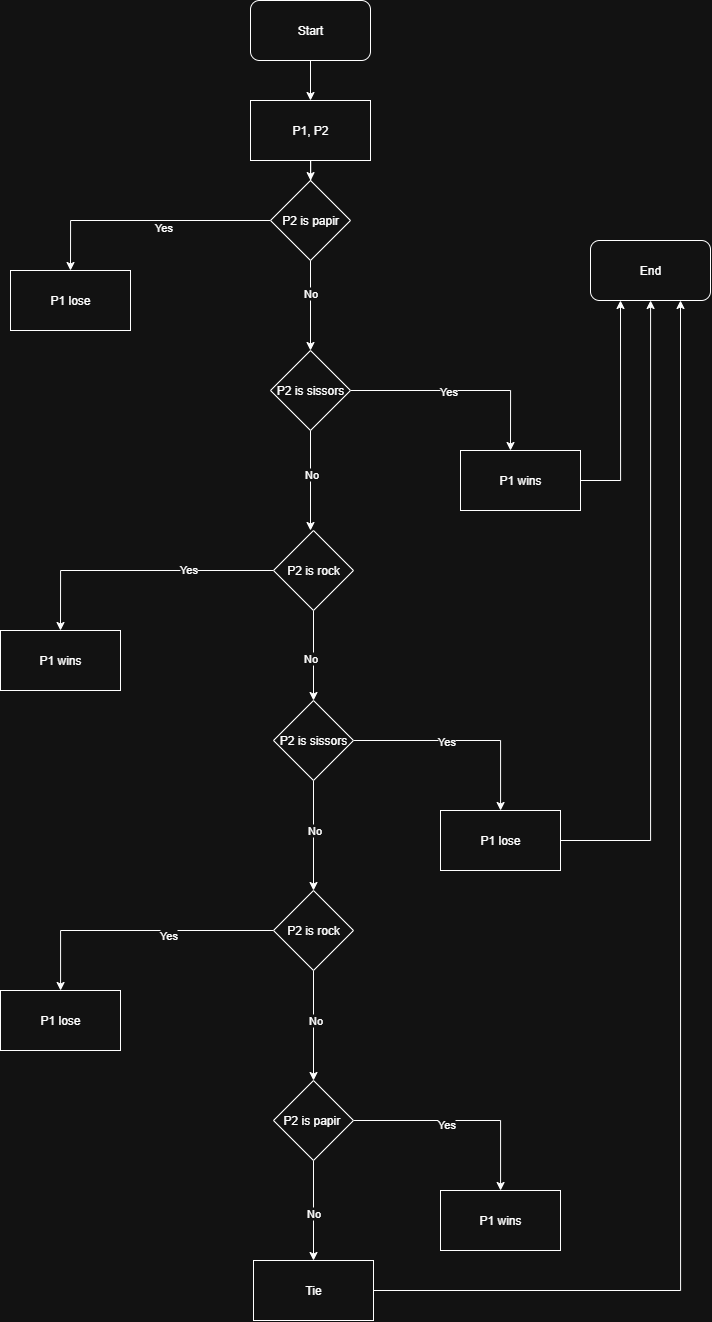

The diagram above was exported from draw.io. Its source (the exported page's mxGraphModel, read from the mxfile embedded in the PNG):
<mxGraphModel dx="1603" dy="1980" grid="1" gridSize="10" guides="1" tooltips="1" connect="1" arrows="1" fold="1" page="1" pageScale="1" pageWidth="827" pageHeight="1169" math="0" shadow="0">
  <root>
    <mxCell id="0" />
    <mxCell id="1" parent="0" />
    <mxCell id="UogTfeJZVuHuOvHBny1a-51" style="edgeStyle=orthogonalEdgeStyle;rounded=0;orthogonalLoop=1;jettySize=auto;html=1;" edge="1" parent="1" source="UogTfeJZVuHuOvHBny1a-1" target="UogTfeJZVuHuOvHBny1a-49">
      <mxGeometry relative="1" as="geometry" />
    </mxCell>
    <mxCell id="UogTfeJZVuHuOvHBny1a-1" value="Start" style="rounded=1;whiteSpace=wrap;html=1;" vertex="1" parent="1">
      <mxGeometry x="310" y="-40" width="120" height="60" as="geometry" />
    </mxCell>
    <mxCell id="UogTfeJZVuHuOvHBny1a-4" style="edgeStyle=orthogonalEdgeStyle;rounded=0;orthogonalLoop=1;jettySize=auto;html=1;" edge="1" parent="1" source="UogTfeJZVuHuOvHBny1a-2">
      <mxGeometry relative="1" as="geometry">
        <mxPoint x="130" y="230" as="targetPoint" />
      </mxGeometry>
    </mxCell>
    <mxCell id="UogTfeJZVuHuOvHBny1a-5" value="Yes" style="edgeLabel;html=1;align=center;verticalAlign=middle;resizable=0;points=[];" vertex="1" connectable="0" parent="UogTfeJZVuHuOvHBny1a-4">
      <mxGeometry x="-0.1379" y="6" relative="1" as="geometry">
        <mxPoint as="offset" />
      </mxGeometry>
    </mxCell>
    <mxCell id="UogTfeJZVuHuOvHBny1a-7" style="edgeStyle=orthogonalEdgeStyle;rounded=0;orthogonalLoop=1;jettySize=auto;html=1;" edge="1" parent="1" source="UogTfeJZVuHuOvHBny1a-2">
      <mxGeometry relative="1" as="geometry">
        <mxPoint x="370" y="310" as="targetPoint" />
      </mxGeometry>
    </mxCell>
    <mxCell id="UogTfeJZVuHuOvHBny1a-8" value="No" style="edgeLabel;html=1;align=center;verticalAlign=middle;resizable=0;points=[];" vertex="1" connectable="0" parent="UogTfeJZVuHuOvHBny1a-7">
      <mxGeometry x="-0.2941" y="-1" relative="1" as="geometry">
        <mxPoint as="offset" />
      </mxGeometry>
    </mxCell>
    <mxCell id="UogTfeJZVuHuOvHBny1a-2" value="P2 is papir" style="rhombus;whiteSpace=wrap;html=1;" vertex="1" parent="1">
      <mxGeometry x="330" y="140" width="80" height="80" as="geometry" />
    </mxCell>
    <mxCell id="UogTfeJZVuHuOvHBny1a-6" value="P1 lose" style="rounded=0;whiteSpace=wrap;html=1;" vertex="1" parent="1">
      <mxGeometry x="70" y="230" width="120" height="60" as="geometry" />
    </mxCell>
    <mxCell id="UogTfeJZVuHuOvHBny1a-10" style="edgeStyle=orthogonalEdgeStyle;rounded=0;orthogonalLoop=1;jettySize=auto;html=1;" edge="1" parent="1" source="UogTfeJZVuHuOvHBny1a-9">
      <mxGeometry relative="1" as="geometry">
        <mxPoint x="570" y="410" as="targetPoint" />
      </mxGeometry>
    </mxCell>
    <mxCell id="UogTfeJZVuHuOvHBny1a-15" value="Yes" style="edgeLabel;html=1;align=center;verticalAlign=middle;resizable=0;points=[];" vertex="1" connectable="0" parent="UogTfeJZVuHuOvHBny1a-10">
      <mxGeometry x="-0.1187" relative="1" as="geometry">
        <mxPoint as="offset" />
      </mxGeometry>
    </mxCell>
    <mxCell id="UogTfeJZVuHuOvHBny1a-12" style="edgeStyle=orthogonalEdgeStyle;rounded=0;orthogonalLoop=1;jettySize=auto;html=1;" edge="1" parent="1" source="UogTfeJZVuHuOvHBny1a-9">
      <mxGeometry relative="1" as="geometry">
        <mxPoint x="370" y="490" as="targetPoint" />
      </mxGeometry>
    </mxCell>
    <mxCell id="UogTfeJZVuHuOvHBny1a-13" value="No" style="edgeLabel;html=1;align=center;verticalAlign=middle;resizable=0;points=[];" vertex="1" connectable="0" parent="UogTfeJZVuHuOvHBny1a-12">
      <mxGeometry x="-0.1318" relative="1" as="geometry">
        <mxPoint as="offset" />
      </mxGeometry>
    </mxCell>
    <mxCell id="UogTfeJZVuHuOvHBny1a-9" value="P2 is sissors" style="rhombus;whiteSpace=wrap;html=1;" vertex="1" parent="1">
      <mxGeometry x="330" y="310" width="80" height="80" as="geometry" />
    </mxCell>
    <mxCell id="UogTfeJZVuHuOvHBny1a-53" style="edgeStyle=orthogonalEdgeStyle;rounded=0;orthogonalLoop=1;jettySize=auto;html=1;entryX=0.25;entryY=1;entryDx=0;entryDy=0;" edge="1" parent="1" source="UogTfeJZVuHuOvHBny1a-11" target="UogTfeJZVuHuOvHBny1a-44">
      <mxGeometry relative="1" as="geometry" />
    </mxCell>
    <mxCell id="UogTfeJZVuHuOvHBny1a-11" value="P1 wins" style="rounded=0;whiteSpace=wrap;html=1;" vertex="1" parent="1">
      <mxGeometry x="520" y="410" width="120" height="60" as="geometry" />
    </mxCell>
    <mxCell id="UogTfeJZVuHuOvHBny1a-16" style="edgeStyle=orthogonalEdgeStyle;rounded=0;orthogonalLoop=1;jettySize=auto;html=1;" edge="1" parent="1" source="UogTfeJZVuHuOvHBny1a-14">
      <mxGeometry relative="1" as="geometry">
        <mxPoint x="372.9999999999998" y="660" as="targetPoint" />
      </mxGeometry>
    </mxCell>
    <mxCell id="UogTfeJZVuHuOvHBny1a-17" value="No" style="edgeLabel;html=1;align=center;verticalAlign=middle;resizable=0;points=[];" vertex="1" connectable="0" parent="UogTfeJZVuHuOvHBny1a-16">
      <mxGeometry x="0.0431" y="-4" relative="1" as="geometry">
        <mxPoint as="offset" />
      </mxGeometry>
    </mxCell>
    <mxCell id="UogTfeJZVuHuOvHBny1a-18" style="edgeStyle=orthogonalEdgeStyle;rounded=0;orthogonalLoop=1;jettySize=auto;html=1;" edge="1" parent="1" source="UogTfeJZVuHuOvHBny1a-14">
      <mxGeometry relative="1" as="geometry">
        <mxPoint x="120" y="590" as="targetPoint" />
      </mxGeometry>
    </mxCell>
    <mxCell id="UogTfeJZVuHuOvHBny1a-19" value="Yes" style="edgeLabel;html=1;align=center;verticalAlign=middle;resizable=0;points=[];" vertex="1" connectable="0" parent="UogTfeJZVuHuOvHBny1a-18">
      <mxGeometry x="-0.3695" y="-2" relative="1" as="geometry">
        <mxPoint as="offset" />
      </mxGeometry>
    </mxCell>
    <mxCell id="UogTfeJZVuHuOvHBny1a-14" value="P2 is rock" style="rhombus;whiteSpace=wrap;html=1;" vertex="1" parent="1">
      <mxGeometry x="333" y="490" width="80" height="80" as="geometry" />
    </mxCell>
    <mxCell id="UogTfeJZVuHuOvHBny1a-20" value="P1 wins" style="rounded=0;whiteSpace=wrap;html=1;" vertex="1" parent="1">
      <mxGeometry x="60" y="590" width="120" height="60" as="geometry" />
    </mxCell>
    <mxCell id="UogTfeJZVuHuOvHBny1a-22" style="edgeStyle=orthogonalEdgeStyle;rounded=0;orthogonalLoop=1;jettySize=auto;html=1;" edge="1" parent="1" source="UogTfeJZVuHuOvHBny1a-21" target="UogTfeJZVuHuOvHBny1a-23">
      <mxGeometry relative="1" as="geometry">
        <mxPoint x="570" y="760" as="targetPoint" />
      </mxGeometry>
    </mxCell>
    <mxCell id="UogTfeJZVuHuOvHBny1a-24" value="Yes" style="edgeLabel;html=1;align=center;verticalAlign=middle;resizable=0;points=[];" vertex="1" connectable="0" parent="UogTfeJZVuHuOvHBny1a-22">
      <mxGeometry x="-0.145" relative="1" as="geometry">
        <mxPoint as="offset" />
      </mxGeometry>
    </mxCell>
    <mxCell id="UogTfeJZVuHuOvHBny1a-25" style="edgeStyle=orthogonalEdgeStyle;rounded=0;orthogonalLoop=1;jettySize=auto;html=1;" edge="1" parent="1" source="UogTfeJZVuHuOvHBny1a-21">
      <mxGeometry relative="1" as="geometry">
        <mxPoint x="372.9999999999998" y="850" as="targetPoint" />
      </mxGeometry>
    </mxCell>
    <mxCell id="UogTfeJZVuHuOvHBny1a-26" value="No" style="edgeLabel;html=1;align=center;verticalAlign=middle;resizable=0;points=[];" vertex="1" connectable="0" parent="UogTfeJZVuHuOvHBny1a-25">
      <mxGeometry x="-0.1059" relative="1" as="geometry">
        <mxPoint as="offset" />
      </mxGeometry>
    </mxCell>
    <mxCell id="UogTfeJZVuHuOvHBny1a-21" value="P2 is sissors" style="rhombus;whiteSpace=wrap;html=1;" vertex="1" parent="1">
      <mxGeometry x="333" y="660" width="80" height="80" as="geometry" />
    </mxCell>
    <mxCell id="UogTfeJZVuHuOvHBny1a-23" value="P1 lose" style="rounded=0;whiteSpace=wrap;html=1;" vertex="1" parent="1">
      <mxGeometry x="500" y="770" width="120" height="60" as="geometry" />
    </mxCell>
    <mxCell id="UogTfeJZVuHuOvHBny1a-28" style="edgeStyle=orthogonalEdgeStyle;rounded=0;orthogonalLoop=1;jettySize=auto;html=1;" edge="1" parent="1" source="UogTfeJZVuHuOvHBny1a-27" target="UogTfeJZVuHuOvHBny1a-29">
      <mxGeometry relative="1" as="geometry">
        <mxPoint x="110" y="950" as="targetPoint" />
      </mxGeometry>
    </mxCell>
    <mxCell id="UogTfeJZVuHuOvHBny1a-30" value="Yes" style="edgeLabel;html=1;align=center;verticalAlign=middle;resizable=0;points=[];" vertex="1" connectable="0" parent="UogTfeJZVuHuOvHBny1a-28">
      <mxGeometry x="-0.223" y="4" relative="1" as="geometry">
        <mxPoint as="offset" />
      </mxGeometry>
    </mxCell>
    <mxCell id="UogTfeJZVuHuOvHBny1a-31" style="edgeStyle=orthogonalEdgeStyle;rounded=0;orthogonalLoop=1;jettySize=auto;html=1;" edge="1" parent="1" source="UogTfeJZVuHuOvHBny1a-27">
      <mxGeometry relative="1" as="geometry">
        <mxPoint x="372.9999999999998" y="1040" as="targetPoint" />
      </mxGeometry>
    </mxCell>
    <mxCell id="UogTfeJZVuHuOvHBny1a-32" value="No" style="edgeLabel;html=1;align=center;verticalAlign=middle;resizable=0;points=[];" vertex="1" connectable="0" parent="UogTfeJZVuHuOvHBny1a-31">
      <mxGeometry x="-0.0952" y="1" relative="1" as="geometry">
        <mxPoint as="offset" />
      </mxGeometry>
    </mxCell>
    <mxCell id="UogTfeJZVuHuOvHBny1a-27" value="P2 is rock" style="rhombus;whiteSpace=wrap;html=1;" vertex="1" parent="1">
      <mxGeometry x="333" y="850" width="80" height="80" as="geometry" />
    </mxCell>
    <mxCell id="UogTfeJZVuHuOvHBny1a-29" value="P1 lose" style="rounded=0;whiteSpace=wrap;html=1;" vertex="1" parent="1">
      <mxGeometry x="60" y="950" width="120" height="60" as="geometry" />
    </mxCell>
    <mxCell id="UogTfeJZVuHuOvHBny1a-34" style="edgeStyle=orthogonalEdgeStyle;rounded=0;orthogonalLoop=1;jettySize=auto;html=1;" edge="1" parent="1" source="UogTfeJZVuHuOvHBny1a-33" target="UogTfeJZVuHuOvHBny1a-35">
      <mxGeometry relative="1" as="geometry">
        <mxPoint x="560" y="1140" as="targetPoint" />
      </mxGeometry>
    </mxCell>
    <mxCell id="UogTfeJZVuHuOvHBny1a-36" value="Yes" style="edgeLabel;html=1;align=center;verticalAlign=middle;resizable=0;points=[];" vertex="1" connectable="0" parent="UogTfeJZVuHuOvHBny1a-34">
      <mxGeometry x="-0.145" y="-3" relative="1" as="geometry">
        <mxPoint as="offset" />
      </mxGeometry>
    </mxCell>
    <mxCell id="UogTfeJZVuHuOvHBny1a-37" style="edgeStyle=orthogonalEdgeStyle;rounded=0;orthogonalLoop=1;jettySize=auto;html=1;" edge="1" parent="1" source="UogTfeJZVuHuOvHBny1a-33">
      <mxGeometry relative="1" as="geometry">
        <mxPoint x="373" y="1220" as="targetPoint" />
      </mxGeometry>
    </mxCell>
    <mxCell id="UogTfeJZVuHuOvHBny1a-38" value="No" style="edgeLabel;html=1;align=center;verticalAlign=middle;resizable=0;points=[];" vertex="1" connectable="0" parent="UogTfeJZVuHuOvHBny1a-37">
      <mxGeometry x="0.0454" y="-1" relative="1" as="geometry">
        <mxPoint as="offset" />
      </mxGeometry>
    </mxCell>
    <mxCell id="UogTfeJZVuHuOvHBny1a-33" value="P2 is papir&amp;nbsp;" style="rhombus;whiteSpace=wrap;html=1;" vertex="1" parent="1">
      <mxGeometry x="333" y="1040" width="80" height="80" as="geometry" />
    </mxCell>
    <mxCell id="UogTfeJZVuHuOvHBny1a-35" value="P1 wins" style="rounded=0;whiteSpace=wrap;html=1;" vertex="1" parent="1">
      <mxGeometry x="500" y="1150" width="120" height="60" as="geometry" />
    </mxCell>
    <mxCell id="UogTfeJZVuHuOvHBny1a-55" style="edgeStyle=orthogonalEdgeStyle;rounded=0;orthogonalLoop=1;jettySize=auto;html=1;entryX=0.75;entryY=1;entryDx=0;entryDy=0;" edge="1" parent="1" source="UogTfeJZVuHuOvHBny1a-43" target="UogTfeJZVuHuOvHBny1a-44">
      <mxGeometry relative="1" as="geometry" />
    </mxCell>
    <mxCell id="UogTfeJZVuHuOvHBny1a-43" value="Tie" style="rounded=0;whiteSpace=wrap;html=1;" vertex="1" parent="1">
      <mxGeometry x="313" y="1220" width="120" height="60" as="geometry" />
    </mxCell>
    <mxCell id="UogTfeJZVuHuOvHBny1a-44" value="End" style="rounded=1;whiteSpace=wrap;html=1;" vertex="1" parent="1">
      <mxGeometry x="650" y="200" width="120" height="60" as="geometry" />
    </mxCell>
    <mxCell id="UogTfeJZVuHuOvHBny1a-50" style="edgeStyle=orthogonalEdgeStyle;rounded=0;orthogonalLoop=1;jettySize=auto;html=1;" edge="1" parent="1" source="UogTfeJZVuHuOvHBny1a-49" target="UogTfeJZVuHuOvHBny1a-2">
      <mxGeometry relative="1" as="geometry" />
    </mxCell>
    <mxCell id="UogTfeJZVuHuOvHBny1a-49" value="P1, P2" style="rounded=0;whiteSpace=wrap;html=1;" vertex="1" parent="1">
      <mxGeometry x="310" y="60" width="120" height="60" as="geometry" />
    </mxCell>
    <mxCell id="UogTfeJZVuHuOvHBny1a-54" style="edgeStyle=orthogonalEdgeStyle;rounded=0;orthogonalLoop=1;jettySize=auto;html=1;" edge="1" parent="1" source="UogTfeJZVuHuOvHBny1a-23" target="UogTfeJZVuHuOvHBny1a-44">
      <mxGeometry relative="1" as="geometry">
        <mxPoint x="710" y="280" as="targetPoint" />
      </mxGeometry>
    </mxCell>
  </root>
</mxGraphModel>